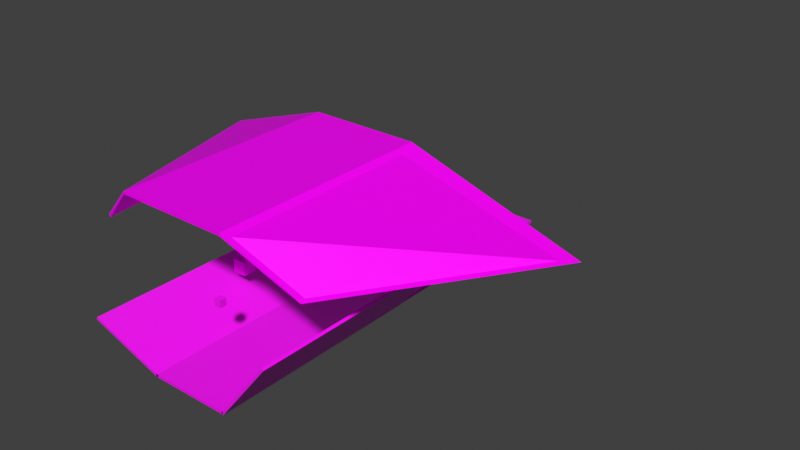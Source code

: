 # Source: tuber.blend  (saved by Blender 2.93.21; exported with 4.5.12 LTS)
import bpy
from mathutils import Matrix  # noqa: F401  (used for matrix-valued properties, if any)

bpy.ops.wm.read_factory_settings(use_empty=True)
scene = bpy.context.scene
scene.name = 'Scene'

# ---- collections
col_collection = bpy.data.collections.new('Collection'); scene.collection.children.link(col_collection)

# ---- images (referenced by path relative to the original .blend; pixels are not part of the script)
import os
ASSET_DIR = os.environ.get("B2B_ASSET_DIR", "")  # directory of the original .blend (textures are referenced by path, not embedded)
HERE = os.path.dirname(os.path.abspath(__file__))  # packed textures are extracted next to this script under _unpacked/

def load_image(name, relpath, width, height, colorspace="sRGB"):
    """Load a texture the original file referenced (path relative to the .blend, or extracted next to this script)."""
    p = next((c for c in (os.path.join(HERE, relpath), os.path.join(ASSET_DIR, relpath)) if relpath and os.path.exists(c)), "")
    if p:
        img = bpy.data.images.load(p, check_existing=True)
        img.name = name
    else:  # same state as the original file: an image datablock whose file is absent (Cycles renders it pink)
        img = bpy.data.images.new(name, width, height)
        img.source = "FILE"
        img.filepath = "//" + (relpath or name)
    img.colorspace_settings.name = colorspace
    return img
img_norender_001 = load_image('NORENDER.001', '', 1024, 1024, 'sRGB')
img_floor_tiles_06_diff_1k_png = load_image('floor_tiles_06_diff_1k.png', 'floor_tiles_06_diff_1k.png', 1024, 1024, 'sRGB')
img_norender_002 = load_image('NORENDER.002', '', 1024, 1024, 'sRGB')
img_norender_003 = load_image('NORENDER.003', '', 1024, 1024, 'sRGB')
img_1540139171163_jpg = load_image('1540139171163.jpg', '1540139171163.jpg', 1024, 1024, 'sRGB')
img_sandstone_blocks_05_diff_1k_png = load_image('sandstone_blocks_05_diff_1k.png', 'sandstone_blocks_05_diff_1k.png', 1024, 1024, 'sRGB')
img_floor_tiles_06_diff_1k_png_003 = load_image('floor_tiles_06_diff_1k.png.003', 'floor_tiles_06_diff_1k.png', 1024, 1024, 'sRGB')
img_norender_004 = load_image('NORENDER.004', '', 1024, 1024, 'sRGB')
img_norender = load_image('NORENDER', '', 1024, 1024, 'sRGB')
img_floor_tiles_06_diff_1k_png_004 = load_image('floor_tiles_06_diff_1k.png.004', 'floor_tiles_06_diff_1k.png', 1024, 1024, 'sRGB')
img_1531692584494_jpg = load_image('1531692584494.jpg', '1531692584494.jpg', 1024, 1024, 'sRGB')
img_1539212443187_png = load_image('1539212443187.png', '1539212443187.png', 1024, 1024, 'sRGB')
img_1540146676067_png = load_image('1540146676067.png', '1540146676067.png', 1024, 1024, 'sRGB')

# ---- materials (node trees are filled in below, after node groups)
mat_norender = bpy.data.materials.new('NORENDER')
mat_norender.use_transparent_shadow = False
mat_floor = bpy.data.materials.new('Floor')
mat_floor.use_transparent_shadow = False
mat_norender_001 = bpy.data.materials.new('NORENDER.001')
mat_norender_001.use_transparent_shadow = False
mat_norender_002 = bpy.data.materials.new('NORENDER.002')
mat_norender_002.use_transparent_shadow = False
mat_light = bpy.data.materials.new('Light')
mat_light.use_transparent_shadow = False
mat_roof = bpy.data.materials.new('Roof')
mat_roof.use_transparent_shadow = False
mat_floor_003 = bpy.data.materials.new('Floor.003')
mat_floor_003.use_transparent_shadow = False
mat_norender_003 = bpy.data.materials.new('NORENDER.003')
mat_norender_003.use_transparent_shadow = False
mat_norender_004 = bpy.data.materials.new('NORENDER.004')
mat_norender_004.use_transparent_shadow = False
mat_floor_004 = bpy.data.materials.new('Floor.004')
mat_floor_004.use_transparent_shadow = False
mat_super = bpy.data.materials.new('Super')
mat_super.use_transparent_shadow = False
mat_super_001 = bpy.data.materials.new('Super.001')
mat_super_001.use_transparent_shadow = False
mat_super_002 = bpy.data.materials.new('Super.002')
mat_super_002.use_transparent_shadow = False

# ---- material node trees
mat_norender.use_nodes = True; mat_norender.node_tree.nodes.clear()
_N = mat_norender.node_tree.nodes; _L = mat_norender.node_tree.links
n0 = _N.new('ShaderNodeBsdfPrincipled'); n0.name = 'Principled BSDF'; n0.location = (10, 300)
n0.distribution = 'GGX'
n0.subsurface_method = 'BURLEY'
n0.inputs[3].default_value = 1.45
n0.inputs[27].default_value = (0.0, 0.0, 0.0, 1.0)
n0.inputs[28].default_value = 1.0
n1 = _N.new('ShaderNodeOutputMaterial'); n1.name = 'Material Output'; n1.location = (300, 300)
n2 = _N.new('ShaderNodeTexImage'); n2.name = 'Image Texture'; n2.location = (-280, 280)
n2.image = img_norender_001
_L.new(n0.outputs[0], n1.inputs[0])
_L.new(n2.outputs[0], n0.inputs[0])
n1.is_active_output = True
mat_floor.use_nodes = True; mat_floor.node_tree.nodes.clear()
_N = mat_floor.node_tree.nodes; _L = mat_floor.node_tree.links
n0 = _N.new('ShaderNodeBsdfPrincipled'); n0.name = 'Principled BSDF'; n0.location = (10, 300)
n0.distribution = 'GGX'
n0.subsurface_method = 'BURLEY'
n0.inputs[3].default_value = 1.45
n0.inputs[13].default_value = 1.0
n0.inputs[27].default_value = (0.0, 0.0, 0.0, 1.0)
n0.inputs[28].default_value = 1.0
n1 = _N.new('ShaderNodeOutputMaterial'); n1.name = 'Material Output'; n1.location = (300, 300)
n2 = _N.new('ShaderNodeTexImage'); n2.name = 'Image Texture'; n2.location = (-280, 280)
n2.image = img_floor_tiles_06_diff_1k_png
_L.new(n0.outputs[0], n1.inputs[0])
_L.new(n2.outputs[0], n0.inputs[0])
n1.is_active_output = True
mat_norender_001.use_nodes = True; mat_norender_001.node_tree.nodes.clear()
_N = mat_norender_001.node_tree.nodes; _L = mat_norender_001.node_tree.links
n0 = _N.new('ShaderNodeBsdfPrincipled'); n0.name = 'Principled BSDF'; n0.location = (10, 300)
n0.distribution = 'GGX'
n0.subsurface_method = 'BURLEY'
n0.inputs[3].default_value = 1.45
n0.inputs[27].default_value = (0.0, 0.0, 0.0, 1.0)
n0.inputs[28].default_value = 1.0
n1 = _N.new('ShaderNodeOutputMaterial'); n1.name = 'Material Output'; n1.location = (300, 300)
n2 = _N.new('ShaderNodeTexImage'); n2.name = 'Image Texture'; n2.location = (-280, 280)
n2.image = img_norender_002
_L.new(n0.outputs[0], n1.inputs[0])
_L.new(n2.outputs[0], n0.inputs[0])
n1.is_active_output = True
mat_norender_002.use_nodes = True; mat_norender_002.node_tree.nodes.clear()
_N = mat_norender_002.node_tree.nodes; _L = mat_norender_002.node_tree.links
n0 = _N.new('ShaderNodeBsdfPrincipled'); n0.name = 'Principled BSDF'; n0.location = (10, 300)
n0.distribution = 'GGX'
n0.subsurface_method = 'BURLEY'
n0.inputs[3].default_value = 1.45
n0.inputs[27].default_value = (0.0, 0.0, 0.0, 1.0)
n0.inputs[28].default_value = 1.0
n1 = _N.new('ShaderNodeOutputMaterial'); n1.name = 'Material Output'; n1.location = (300, 300)
n2 = _N.new('ShaderNodeTexImage'); n2.name = 'Image Texture'; n2.location = (-280, 280)
n2.image = img_norender_003
_L.new(n0.outputs[0], n1.inputs[0])
_L.new(n2.outputs[0], n0.inputs[0])
n1.is_active_output = True
mat_light.use_nodes = True; mat_light.node_tree.nodes.clear()
_N = mat_light.node_tree.nodes; _L = mat_light.node_tree.links
n0 = _N.new('ShaderNodeBsdfPrincipled'); n0.name = 'Principled BSDF'; n0.location = (10, 300)
n0.distribution = 'GGX'
n0.subsurface_method = 'BURLEY'
n0.inputs[3].default_value = 1.45
n0.inputs[13].default_value = 1.0
n0.inputs[27].default_value = (0.0, 0.0, 0.0, 1.0)
n0.inputs[28].default_value = 1.0
n1 = _N.new('ShaderNodeOutputMaterial'); n1.name = 'Material Output'; n1.location = (300, 300)
n2 = _N.new('ShaderNodeTexImage'); n2.name = 'Image Texture'; n2.location = (-280, 280)
n2.image = img_1540139171163_jpg
_L.new(n0.outputs[0], n1.inputs[0])
_L.new(n2.outputs[0], n0.inputs[0])
n1.is_active_output = True
mat_roof.use_nodes = True; mat_roof.node_tree.nodes.clear()
_N = mat_roof.node_tree.nodes; _L = mat_roof.node_tree.links
n0 = _N.new('ShaderNodeBsdfPrincipled'); n0.name = 'Principled BSDF'; n0.location = (10, 300)
n0.distribution = 'GGX'
n0.subsurface_method = 'BURLEY'
n0.inputs[3].default_value = 1.45
n0.inputs[13].default_value = 0.1544
n0.inputs[27].default_value = (0.0, 0.0, 0.0, 1.0)
n0.inputs[28].default_value = 1.0
n1 = _N.new('ShaderNodeOutputMaterial'); n1.name = 'Material Output'; n1.location = (300, 300)
n2 = _N.new('ShaderNodeTexImage'); n2.name = 'Image Texture'; n2.location = (-280, 280)
n2.image = img_sandstone_blocks_05_diff_1k_png
_L.new(n0.outputs[0], n1.inputs[0])
_L.new(n2.outputs[0], n0.inputs[0])
n1.is_active_output = True
mat_floor_003.use_nodes = True; mat_floor_003.node_tree.nodes.clear()
_N = mat_floor_003.node_tree.nodes; _L = mat_floor_003.node_tree.links
n0 = _N.new('ShaderNodeBsdfPrincipled'); n0.name = 'Principled BSDF'; n0.location = (10, 300)
n0.distribution = 'GGX'
n0.subsurface_method = 'BURLEY'
n0.inputs[3].default_value = 1.45
n0.inputs[13].default_value = 1.0
n0.inputs[27].default_value = (0.0, 0.0, 0.0, 1.0)
n0.inputs[28].default_value = 1.0
n1 = _N.new('ShaderNodeOutputMaterial'); n1.name = 'Material Output'; n1.location = (300, 300)
n2 = _N.new('ShaderNodeTexImage'); n2.name = 'Image Texture'; n2.location = (-280, 280)
n2.image = img_floor_tiles_06_diff_1k_png_003
_L.new(n0.outputs[0], n1.inputs[0])
_L.new(n2.outputs[0], n0.inputs[0])
n1.is_active_output = True
mat_norender_003.use_nodes = True; mat_norender_003.node_tree.nodes.clear()
_N = mat_norender_003.node_tree.nodes; _L = mat_norender_003.node_tree.links
n0 = _N.new('ShaderNodeBsdfPrincipled'); n0.name = 'Principled BSDF'; n0.location = (10, 300)
n0.distribution = 'GGX'
n0.subsurface_method = 'BURLEY'
n0.inputs[3].default_value = 1.45
n0.inputs[27].default_value = (0.0, 0.0, 0.0, 1.0)
n0.inputs[28].default_value = 1.0
n1 = _N.new('ShaderNodeOutputMaterial'); n1.name = 'Material Output'; n1.location = (300, 300)
n2 = _N.new('ShaderNodeTexImage'); n2.name = 'Image Texture'; n2.location = (-280, 280)
n2.image = img_norender_004
_L.new(n0.outputs[0], n1.inputs[0])
_L.new(n2.outputs[0], n0.inputs[0])
n1.is_active_output = True
mat_norender_004.use_nodes = True; mat_norender_004.node_tree.nodes.clear()
_N = mat_norender_004.node_tree.nodes; _L = mat_norender_004.node_tree.links
n0 = _N.new('ShaderNodeBsdfPrincipled'); n0.name = 'Principled BSDF'; n0.location = (10, 300)
n0.distribution = 'GGX'
n0.subsurface_method = 'BURLEY'
n0.inputs[3].default_value = 1.45
n0.inputs[27].default_value = (0.0, 0.0, 0.0, 1.0)
n0.inputs[28].default_value = 1.0
n1 = _N.new('ShaderNodeOutputMaterial'); n1.name = 'Material Output'; n1.location = (300, 300)
n2 = _N.new('ShaderNodeTexImage'); n2.name = 'Image Texture'; n2.location = (-280, 280)
n2.image = img_norender
_L.new(n0.outputs[0], n1.inputs[0])
_L.new(n2.outputs[0], n0.inputs[0])
n1.is_active_output = True
mat_floor_004.use_nodes = True; mat_floor_004.node_tree.nodes.clear()
_N = mat_floor_004.node_tree.nodes; _L = mat_floor_004.node_tree.links
n0 = _N.new('ShaderNodeBsdfPrincipled'); n0.name = 'Principled BSDF'; n0.location = (10, 300)
n0.distribution = 'GGX'
n0.subsurface_method = 'BURLEY'
n0.inputs[3].default_value = 1.45
n0.inputs[13].default_value = 1.0
n0.inputs[27].default_value = (0.0, 0.0, 0.0, 1.0)
n0.inputs[28].default_value = 1.0
n1 = _N.new('ShaderNodeOutputMaterial'); n1.name = 'Material Output'; n1.location = (300, 300)
n2 = _N.new('ShaderNodeTexImage'); n2.name = 'Image Texture'; n2.location = (-280, 280)
n2.image = img_floor_tiles_06_diff_1k_png_004
_L.new(n0.outputs[0], n1.inputs[0])
_L.new(n2.outputs[0], n0.inputs[0])
n1.is_active_output = True
mat_super.use_nodes = True; mat_super.node_tree.nodes.clear()
_N = mat_super.node_tree.nodes; _L = mat_super.node_tree.links
n0 = _N.new('ShaderNodeBsdfPrincipled'); n0.name = 'Principled BSDF'; n0.location = (10, 300)
n0.distribution = 'GGX'
n0.subsurface_method = 'BURLEY'
n0.inputs[3].default_value = 1.45
n0.inputs[13].default_value = 0.3309
n0.inputs[27].default_value = (0.0, 0.0, 0.0, 1.0)
n0.inputs[28].default_value = 1.0
n1 = _N.new('ShaderNodeOutputMaterial'); n1.name = 'Material Output'; n1.location = (300, 300)
n2 = _N.new('ShaderNodeTexImage'); n2.name = 'Image Texture'; n2.location = (-280, 280)
n2.image = img_1531692584494_jpg
_L.new(n0.outputs[0], n1.inputs[0])
_L.new(n2.outputs[0], n0.inputs[0])
n1.is_active_output = True
mat_super_001.use_nodes = True; mat_super_001.node_tree.nodes.clear()
_N = mat_super_001.node_tree.nodes; _L = mat_super_001.node_tree.links
n0 = _N.new('ShaderNodeBsdfPrincipled'); n0.name = 'Principled BSDF'; n0.location = (10, 300)
n0.distribution = 'GGX'
n0.subsurface_method = 'BURLEY'
n0.inputs[3].default_value = 1.45
n0.inputs[13].default_value = 0.0
n0.inputs[27].default_value = (0.0, 0.0, 0.0, 1.0)
n0.inputs[28].default_value = 1.0
n1 = _N.new('ShaderNodeOutputMaterial'); n1.name = 'Material Output'; n1.location = (300, 300)
n2 = _N.new('ShaderNodeTexImage'); n2.name = 'Image Texture'; n2.location = (-280, 280)
n2.image = img_1539212443187_png
_L.new(n0.outputs[0], n1.inputs[0])
_L.new(n2.outputs[0], n0.inputs[0])
n1.is_active_output = True
mat_super_002.use_nodes = True; mat_super_002.node_tree.nodes.clear()
_N = mat_super_002.node_tree.nodes; _L = mat_super_002.node_tree.links
n0 = _N.new('ShaderNodeBsdfPrincipled'); n0.name = 'Principled BSDF'; n0.location = (10, 300)
n0.distribution = 'GGX'
n0.subsurface_method = 'BURLEY'
n0.inputs[3].default_value = 1.45
n0.inputs[13].default_value = 1.0
n0.inputs[27].default_value = (0.0, 0.0, 0.0, 1.0)
n0.inputs[28].default_value = 1.0
n1 = _N.new('ShaderNodeOutputMaterial'); n1.name = 'Material Output'; n1.location = (300, 300)
n2 = _N.new('ShaderNodeTexImage'); n2.name = 'Image Texture'; n2.location = (-280, 280)
n2.image = img_1540146676067_png
_L.new(n0.outputs[0], n1.inputs[0])
_L.new(n2.outputs[0], n0.inputs[0])
n1.is_active_output = True

# ---- world
world_world = bpy.data.worlds.new('World'); scene.world = world_world
world_world.use_nodes = True; world_world.node_tree.nodes.clear()
_N = world_world.node_tree.nodes; _L = world_world.node_tree.links
n0 = _N.new('ShaderNodeOutputWorld'); n0.name = 'World Output'; n0.location = (300, 300)
n1 = _N.new('ShaderNodeBackground'); n1.name = 'Background'; n1.location = (10, 300)
n1.inputs[0].default_value = (0.05088, 0.05088, 0.05088, 1.0)
_L.new(n1.outputs[0], n0.inputs[0])
n0.is_active_output = True
world_world.color = (0.05088, 0.05088, 0.05088)
world_world.use_sun_shadow = False
world_world.sun_shadow_jitter_overblur = 0.0

# ---- meshes
me_cube_001 = bpy.data.meshes.new('Cube.001')
me_cube_001.from_pydata([(-1.0, -1.0, -1.0), (-1.0, -1.0, 1.0), (-1.0, 1.0, -1.0), (-1.0, 1.0, 1.0), (1.0, -1.0, -1.0), (1.0, -1.0, 1.0), (1.0, 1.0, -1.0), (1.0, 1.0, 1.0)], [], [(0, 1, 3, 2), (2, 3, 7, 6), (6, 7, 5, 4), (4, 5, 1, 0), (2, 6, 4, 0)])
_uv = me_cube_001.uv_layers.new(name='UVMap')
_uv.uv.foreach_set('vector', [0.0, 0.0, 0.0, 1.0, 1.0, 1.0, 1.0, 0.0, 0.0, 0.0, 0.0, 1.0, 1.0, 1.0, 1.0, 0.0, 1.0, 0.0, 1.0, 1.0, 0.0, 1.0, 0.0, 0.0, 1.0, 0.0, 1.0, 1.0, 0.0, 1.0, 0.0, 0.0, 0.0, 1.0, 1.0, 1.0, 1.0, 0.0, 0.0, 0.0])
me_cube_001.materials.append(mat_norender)
me_cube_001.use_remesh_fix_poles = True
me_cube_001.use_remesh_preserve_attributes = False
me_cube_001.update()
me_cube_002 = bpy.data.meshes.new('Cube.002')
me_cube_002.from_pydata([(-1.0, -1.0, 1.0), (-1.0, 1.0, 1.0), (1.0, -1.0, 1.0), (1.0, 1.0, 1.0)], [], [(3, 1, 0, 2)])
_uv = me_cube_002.uv_layers.new(name='UVMap')
_uv.uv.foreach_set('vector', [3.0, 1.0, 0.0, 1.0, 0.0, -4.0, 3.0, -4.0])
me_cube_002.materials.append(mat_floor)
me_cube_002.use_remesh_fix_poles = True
me_cube_002.use_remesh_preserve_attributes = False
me_cube_002.update()
me_cube_005 = bpy.data.meshes.new('Cube.005')
me_cube_005.from_pydata([(-1.0, -1.0, -1.0), (-1.0, -1.0, 1.0), (-1.0, 1.0, -1.0), (-1.0, 1.0, 1.0), (1.0, -1.0, -1.0), (1.0, -1.0, 1.0), (1.0, 1.0, -1.0), (1.0, 1.0, 1.0)], [], [(0, 1, 3, 2), (2, 3, 7, 6), (6, 7, 5, 4), (2, 6, 4, 0)])
_uv = me_cube_005.uv_layers.new(name='UVMap')
_uv.uv.foreach_set('vector', [0.0, 0.0, 0.0, 1.0, 1.0, 1.0, 1.0, 0.0, 0.0, 0.0, 0.0, 1.0, 1.0, 1.0, 1.0, 0.0, 1.0, 0.0, 1.0, 1.0, 0.0, 1.0, 0.0, 0.0, 0.0, 1.0, 1.0, 1.0, 1.0, 0.0, 0.0, 0.0])
me_cube_005.materials.append(mat_norender_001)
me_cube_005.use_remesh_fix_poles = True
me_cube_005.use_remesh_preserve_attributes = False
me_cube_005.update()
me_cube_007 = bpy.data.meshes.new('Cube.007')
me_cube_007.from_pydata([(-1.0, -1.0, -1.0), (-1.0, -1.0, 1.0), (-1.0, 1.0, -1.0), (-1.0, 1.0, 1.0), (1.0, -1.0, -1.0), (1.0, -1.0, 1.0), (1.0, 1.0, -1.0), (1.0, 1.0, 1.0)], [], [(0, 1, 3, 2), (2, 3, 7, 6), (6, 7, 5, 4), (2, 6, 4, 0)])
_uv = me_cube_007.uv_layers.new(name='UVMap')
_uv.uv.foreach_set('vector', [0.0, 0.0, 0.0, 1.0, 1.0, 1.0, 1.0, 0.0, 0.0, 0.0, 0.0, 1.0, 1.0, 1.0, 1.0, 0.0, 1.0, 0.0, 1.0, 1.0, 0.0, 1.0, 0.0, 0.0, 0.0, 1.0, 1.0, 1.0, 1.0, 0.0, 0.0, 0.0])
me_cube_007.materials.append(mat_norender_002)
me_cube_007.use_remesh_fix_poles = True
me_cube_007.use_remesh_preserve_attributes = False
me_cube_007.update()
me_cube_008 = bpy.data.meshes.new('Cube.008')
me_cube_008.from_pydata([(-1.0, -1.0, -1.0), (-1.0, -1.0, 1.0), (1.0, -1.0, -1.0), (1.0, -1.0, 1.0), (-1.0, -1.0, 1.0), (-1.0, 1.0, 1.0), (1.0, -1.0, 1.0), (1.0, 1.0, 1.0)], [], [(2, 3, 1, 0), (7, 5, 4, 6)])
_uv = me_cube_008.uv_layers.new(name='UVMap')
_uv.uv.foreach_set('vector', [1.0, 0.0, 1.0, 1.0, 0.0, 1.0, 0.0, 0.0, 3.0, 1.0, 0.0, 1.0, 0.0, -4.0, 3.0, -4.0])
me_cube_008.materials.append(mat_floor)
me_cube_008.use_remesh_fix_poles = True
me_cube_008.use_remesh_preserve_attributes = False
me_cube_008.update()
me_cube_009 = bpy.data.meshes.new('Cube.009')
me_cube_009.from_pydata([(-1.0, -1.0, -1.0), (-1.0, -1.0, 1.0), (1.0, -1.0, -1.0), (1.0, -1.0, 1.0), (-1.0, -1.0, 1.0), (-1.0, 1.0, 1.0), (1.0, -1.0, 1.0), (1.0, 1.0, 1.0)], [], [(2, 3, 1, 0), (7, 5, 4, 6)])
_uv = me_cube_009.uv_layers.new(name='UVMap')
_uv.uv.foreach_set('vector', [1.0, 0.0, 1.0, 1.0, 0.0, 1.0, 0.0, 0.0, 3.0, 1.0, 0.0, 1.0, 0.0, -4.0, 3.0, -4.0])
me_cube_009.materials.append(mat_floor)
me_cube_009.use_remesh_fix_poles = True
me_cube_009.use_remesh_preserve_attributes = False
me_cube_009.update()
me_cube_010 = bpy.data.meshes.new('Cube.010')
me_cube_010.from_pydata([(-0.25, -0.25, -0.25), (-0.25, -0.25, 0.25), (-0.25, 0.25, -0.25), (-0.25, 0.25, 0.25), (0.25, -0.25, -0.25), (0.25, -0.25, 0.25), (0.25, 0.25, -0.25), (0.25, 0.25, 0.25)], [], [(0, 1, 3, 2), (2, 3, 7, 6), (6, 7, 5, 4), (4, 5, 1, 0), (2, 6, 4, 0), (7, 3, 1, 5)])
_uv = me_cube_010.uv_layers.new(name='UVMap')
_uv.uv.foreach_set('vector', [0.375, 0.0, 0.625, 0.0, 0.625, 0.25, 0.375, 0.25, 0.375, 0.25, 0.625, 0.25, 0.625, 0.5, 0.375, 0.5, 0.375, 0.5, 0.625, 0.5, 0.625, 0.75, 0.375, 0.75, 0.375, 0.75, 0.625, 0.75, 0.625, 1.0, 0.375, 1.0, 0.125, 0.5, 0.375, 0.5, 0.375, 0.75, 0.125, 0.75, 0.625, 0.5, 0.875, 0.5, 0.875, 0.75, 0.625, 0.75])
me_cube_010.materials.append(mat_light)
me_cube_010.use_remesh_fix_poles = True
me_cube_010.use_remesh_preserve_attributes = False
me_cube_010.update()
me_cube_011 = bpy.data.meshes.new('Cube.011')
me_cube_011.from_pydata([(-0.25, -0.25, -0.25), (-0.25, -0.25, 0.25), (-0.25, 0.25, -0.25), (-0.25, 0.25, 0.25), (0.25, -0.25, -0.25), (0.25, -0.25, 0.25), (0.25, 0.25, -0.25), (0.25, 0.25, 0.25)], [], [(0, 1, 3, 2), (2, 3, 7, 6), (6, 7, 5, 4), (4, 5, 1, 0), (2, 6, 4, 0), (7, 3, 1, 5)])
_uv = me_cube_011.uv_layers.new(name='UVMap')
_uv.uv.foreach_set('vector', [0.375, 0.0, 0.625, 0.0, 0.625, 0.25, 0.375, 0.25, 0.375, 0.25, 0.625, 0.25, 0.625, 0.5, 0.375, 0.5, 0.375, 0.5, 0.625, 0.5, 0.625, 0.75, 0.375, 0.75, 0.375, 0.75, 0.625, 0.75, 0.625, 1.0, 0.375, 1.0, 0.125, 0.5, 0.375, 0.5, 0.375, 0.75, 0.125, 0.75, 0.625, 0.5, 0.875, 0.5, 0.875, 0.75, 0.625, 0.75])
me_cube_011.materials.append(mat_light)
me_cube_011.use_remesh_fix_poles = True
me_cube_011.use_remesh_preserve_attributes = False
me_cube_011.update()
me_cube_012 = bpy.data.meshes.new('Cube.012')
me_cube_012.from_pydata([(-0.25, -0.25, -0.25), (-0.25, -0.25, 0.25), (-0.25, 0.25, -0.25), (-0.25, 0.25, 0.25), (0.25, -0.25, -0.25), (0.25, -0.25, 0.25), (0.25, 0.25, -0.25), (0.25, 0.25, 0.25)], [], [(0, 1, 3, 2), (2, 3, 7, 6), (6, 7, 5, 4), (4, 5, 1, 0), (2, 6, 4, 0), (7, 3, 1, 5)])
_uv = me_cube_012.uv_layers.new(name='UVMap')
_uv.uv.foreach_set('vector', [0.375, 0.0, 0.625, 0.0, 0.625, 0.25, 0.375, 0.25, 0.375, 0.25, 0.625, 0.25, 0.625, 0.5, 0.375, 0.5, 0.375, 0.5, 0.625, 0.5, 0.625, 0.75, 0.375, 0.75, 0.375, 0.75, 0.625, 0.75, 0.625, 1.0, 0.375, 1.0, 0.125, 0.5, 0.375, 0.5, 0.375, 0.75, 0.125, 0.75, 0.625, 0.5, 0.875, 0.5, 0.875, 0.75, 0.625, 0.75])
me_cube_012.materials.append(mat_light)
me_cube_012.use_remesh_fix_poles = True
me_cube_012.use_remesh_preserve_attributes = False
me_cube_012.update()
me_cube_013 = bpy.data.meshes.new('Cube.013')
me_cube_013.from_pydata([(-0.5, -0.5, -0.5), (-0.5, -0.5, 0.5), (-0.5, 0.5, -0.5), (-0.5, 0.5, 0.5), (0.5, -0.5, -0.5), (0.5, -0.5, 0.5), (0.5, 0.5, -0.5), (0.5, 0.5, 0.5), (-1.403, 0.4759, -12.1), (-0.7753, -0.4735, -12.1), (-0.7898, -0.4759, -11.3), (-1.417, 0.4735, -11.3), (2.182, 0.4125, -15.57), (2.164, 0.4186, -16.06), (1.052, -0.4125, -16.06), (1.07, -0.4186, -15.57)], [], [(3, 2, 8, 11), (2, 3, 7, 6), (7, 5, 15, 12), (4, 5, 1, 0), (2, 6, 4, 0), (7, 3, 1, 5), (9, 10, 11, 8), (0, 1, 10, 9), (1, 3, 11, 10), (2, 0, 9, 8), (13, 12, 15, 14), (6, 7, 12, 13), (5, 4, 14, 15), (4, 6, 13, 14)])
_uv = me_cube_013.uv_layers.new(name='UVMap')
_uv.uv.foreach_set('vector', [0.0, 1.0, 0.0, 0.0, 0.0, 0.0, 0.0, 1.0, 0.0, 0.0, 0.0, 1.0, 1.0, 1.0, 1.0, 0.0, 0.0, 1.0, 0.0, 0.0, 1.0, 0.0, 1.0, 1.0, 1.0, 0.0, 1.0, 1.0, 0.0, 1.0, 0.0, 0.0, 0.0, 1.0, 4.0, 1.0, 4.0, -5.0, 0.0, -5.0, 1.0, 1.0, 0.0, 1.0, 0.0, 0.0, 1.0, 0.0, 0.0, 0.0, 0.0, 1.0, 1.0, 1.0, 1.0, 0.0, 0.0, 0.0, 0.0, 1.0, 0.0, 1.0, 0.0, 0.0, 0.0004883, 0.9995, 0.9995, 0.9995, 0.9995, 0.0004883, 0.0004883, 0.0004883, 4.999, -1.999, 0.001465, -1.999, 0.001001, 0.999, 4.999, 0.9985, 1.0, 0.0, 1.0, 1.0, 0.0, 1.0, 0.0, 0.0, 1.0, 0.0, 1.0, 1.0, 1.0, 1.0, 1.0, 0.0, 1.0, 1.0, 1.0, 0.0, 1.0, 0.0, 1.0, 1.0, 0.0004883, 0.9985, 0.9995, 0.9995, 0.9995, 0.0004883, 0.0004883, 0.0004883])
me_cube_013.materials.append(mat_roof)
me_cube_013.use_remesh_fix_poles = True
me_cube_013.use_remesh_preserve_attributes = False
me_cube_013.update()
me_cube_014 = bpy.data.meshes.new('Cube.014')
me_cube_014.from_pydata([(-1.0, -1.0, 1.0), (-1.0, 1.0, 1.0), (1.0, -1.0, 1.0), (1.0, 1.0, 1.0)], [], [(3, 1, 0, 2)])
_uv = me_cube_014.uv_layers.new(name='UVMap')
_uv.uv.foreach_set('vector', [3.0, 1.0, 0.0, 1.0, 0.0, -4.0, 3.0, -4.0])
me_cube_014.materials.append(mat_floor_003)
me_cube_014.use_remesh_fix_poles = True
me_cube_014.use_remesh_preserve_attributes = False
me_cube_014.update()
me_cube_015 = bpy.data.meshes.new('Cube.015')
me_cube_015.from_pydata([(-1.0, -1.0, -1.0), (-1.0, -1.0, 1.0), (-1.0, 1.0, -1.0), (-1.0, 1.0, 1.0), (1.0, -1.0, -1.0), (1.0, -1.0, 1.0), (1.0, 1.0, -1.0), (1.0, 1.0, 1.0)], [], [(0, 1, 3, 2), (2, 3, 7, 6), (6, 7, 5, 4), (4, 5, 1, 0), (2, 6, 4, 0)])
_uv = me_cube_015.uv_layers.new(name='UVMap')
_uv.uv.foreach_set('vector', [0.0, 0.0, 0.0, 1.0, 1.0, 1.0, 1.0, 0.0, 0.0, 0.0, 0.0, 1.0, 1.0, 1.0, 1.0, 0.0, 1.0, 0.0, 1.0, 1.0, 0.0, 1.0, 0.0, 0.0, 1.0, 0.0, 1.0, 1.0, 0.0, 1.0, 0.0, 0.0, 0.0, 1.0, 1.0, 1.0, 1.0, 0.0, 0.0, 0.0])
me_cube_015.materials.append(mat_norender_003)
me_cube_015.use_remesh_fix_poles = True
me_cube_015.use_remesh_preserve_attributes = False
me_cube_015.update()
me_cube_017 = bpy.data.meshes.new('Cube.017')
me_cube_017.from_pydata([(-1.0, -1.0, -1.0), (-1.0, -1.0, 1.0), (-1.0, 1.0, -1.0), (-1.0, 1.0, 1.0), (1.0, -1.0, -1.0), (1.0, -1.0, 1.0), (1.0, 1.0, -1.0), (1.0, 1.0, 1.0)], [], [(0, 1, 3, 2), (2, 3, 7, 6), (6, 7, 5, 4), (2, 6, 4, 0)])
_uv = me_cube_017.uv_layers.new(name='UVMap')
_uv.uv.foreach_set('vector', [0.0, 0.0, 0.0, 1.0, 1.0, 1.0, 1.0, 0.0, 0.0, 0.0, 0.0, 1.0, 1.0, 1.0, 1.0, 0.0, 1.0, 0.0, 1.0, 1.0, 0.0, 1.0, 0.0, 0.0, 0.0, 1.0, 1.0, 1.0, 1.0, 0.0, 0.0, 0.0])
me_cube_017.materials.append(mat_norender_004)
me_cube_017.use_remesh_fix_poles = True
me_cube_017.use_remesh_preserve_attributes = False
me_cube_017.update()
me_cube_016 = bpy.data.meshes.new('Cube.016')
me_cube_016.from_pydata([(-1.0, -1.0, -1.0), (-1.0, -1.0, 1.0), (1.0, -1.0, -1.0), (1.0, -1.0, 1.0), (-1.0, -1.0, 1.0), (-1.0, 1.0, 1.0), (1.0, -1.0, 1.0), (1.0, 1.0, 1.0)], [], [(2, 3, 1, 0), (7, 5, 4, 6)])
_uv = me_cube_016.uv_layers.new(name='UVMap')
_uv.uv.foreach_set('vector', [1.0, 0.0, 1.0, 1.0, 0.0, 1.0, 0.0, 0.0, 3.0, 1.0, 0.0, 1.0, 0.0, -4.0, 3.0, -4.0])
me_cube_016.materials.append(mat_floor_004)
me_cube_016.use_remesh_fix_poles = True
me_cube_016.use_remesh_preserve_attributes = False
me_cube_016.update()
me_cube_018 = bpy.data.meshes.new('Cube.018')
me_cube_018.from_pydata([(-0.5, -0.5, -0.5), (-0.5, -0.5, 0.5), (-0.5, 0.5, -0.5), (-0.5, 0.5, 0.5), (0.5, -0.5, -0.5), (0.5, -0.5, 0.5), (0.5, 0.5, -0.5), (0.5, 0.5, 0.5)], [], [(0, 1, 3, 2), (2, 3, 7, 6), (6, 7, 5, 4), (4, 5, 1, 0), (2, 6, 4, 0), (7, 3, 1, 5)])
_uv = me_cube_018.uv_layers.new(name='UVMap')
_uv.uv.foreach_set('vector', [0.0, 0.0495, 0.0, 0.9505, 1.0, 0.9505, 1.0, 0.0495, 0.0, 0.0495, 0.0, 0.9505, 1.0, 0.9505, 1.0, 0.0495, 1.0, 0.0495, 1.0, 0.9505, 0.0, 0.9505, 0.0, 0.0495, 1.0, 0.0495, 1.0, 0.9505, 0.0, 0.9505, 0.0, 0.0495, 0.0, 0.9505, 1.0, 0.9505, 1.0, 0.0495, 0.0, 0.0495, 1.0, 0.9505, 0.0, 0.9505, 0.0, 0.0495, 1.0, 0.0495])
me_cube_018.materials.append(mat_super)
me_cube_018.use_remesh_fix_poles = True
me_cube_018.use_remesh_preserve_attributes = False
me_cube_018.update()
me_cube_019 = bpy.data.meshes.new('Cube.019')
me_cube_019.from_pydata([(-0.5, -0.5, -0.5), (-0.5, -0.5, 0.5), (-0.5, 0.5, -0.5), (-0.5, 0.5, 0.5), (0.5, -0.5, -0.5), (0.5, -0.5, 0.5), (0.5, 0.5, -0.5), (0.5, 0.5, 0.5)], [], [(0, 1, 3, 2), (2, 3, 7, 6), (6, 7, 5, 4), (4, 5, 1, 0), (2, 6, 4, 0), (7, 3, 1, 5)])
_uv = me_cube_019.uv_layers.new(name='UVMap')
_uv.uv.foreach_set('vector', [0.0, 0.0495, 0.0, 0.9505, 1.0, 0.9505, 1.0, 0.0495, 0.0, 0.0495, 0.0, 0.9505, 1.0, 0.9505, 1.0, 0.0495, 1.0, 0.0495, 1.0, 0.9505, 0.0, 0.9505, 0.0, 0.0495, 1.0, 0.0495, 1.0, 0.9505, 0.0, 0.9505, 0.0, 0.0495, 0.0, 0.9505, 1.0, 0.9505, 1.0, 0.0495, 0.0, 0.0495, 1.0, 0.9505, 0.0, 0.9505, 0.0, 0.0495, 1.0, 0.0495])
me_cube_019.materials.append(mat_super_001)
me_cube_019.use_remesh_fix_poles = True
me_cube_019.use_remesh_preserve_attributes = False
me_cube_019.update()
me_cube_020 = bpy.data.meshes.new('Cube.020')
me_cube_020.from_pydata([(-0.5, -0.5, -0.5), (-0.5, -0.5, 0.5), (-0.5, 0.5, -0.5), (-0.5, 0.5, 0.5), (0.5, -0.5, -0.5), (0.5, -0.5, 0.5), (0.5, 0.5, -0.5), (0.5, 0.5, 0.5)], [], [(0, 1, 3, 2), (2, 3, 7, 6), (6, 7, 5, 4), (4, 5, 1, 0), (2, 6, 4, 0), (7, 3, 1, 5)])
_uv = me_cube_020.uv_layers.new(name='UVMap')
_uv.uv.foreach_set('vector', [0.0, 0.0495, 0.0, 0.9505, 1.0, 0.9505, 1.0, 0.0495, 0.0, 0.0495, 0.0, 0.9505, 1.0, 0.9505, 1.0, 0.0495, 1.0, 0.0495, 1.0, 0.9505, 0.0, 0.9505, 0.0, 0.0495, 1.0, 0.0495, 1.0, 0.9505, 0.0, 0.9505, 0.0, 0.0495, 0.0, 0.9505, 1.0, 0.9505, 1.0, 0.0495, 0.0, 0.0495, 1.0, 0.9505, 0.0, 0.9505, 0.0, 0.0495, 1.0, 0.0495])
me_cube_020.materials.append(mat_super_002)
me_cube_020.use_remesh_fix_poles = True
me_cube_020.use_remesh_preserve_attributes = False
me_cube_020.update()

# ---- objects
ob_cube = bpy.data.objects.new('Cube', me_cube_001)
ob_cube_001 = bpy.data.objects.new('Cube.001', me_cube_002)
ob_cube_003 = bpy.data.objects.new('Cube.003', me_cube_005)
ob_cube_005 = bpy.data.objects.new('Cube.005', me_cube_007)
ob_cube_006 = bpy.data.objects.new('Cube.006', me_cube_008)
ob_cube_007 = bpy.data.objects.new('Cube.007', me_cube_009)
ob_cube_002 = bpy.data.objects.new('Cube.002', me_cube_010)
ob_cube_004 = bpy.data.objects.new('Cube.004', me_cube_011)
ob_cube_008 = bpy.data.objects.new('Cube.008', me_cube_012)
ob_cube_009 = bpy.data.objects.new('Cube.009', me_cube_013)
ob_cube_010 = bpy.data.objects.new('Cube.010', me_cube_014)
ob_cube_011 = bpy.data.objects.new('Cube.011', me_cube_015)
ob_cube_013 = bpy.data.objects.new('Cube.013', me_cube_017)
ob_cube_012 = bpy.data.objects.new('Cube.012', me_cube_016)
ob_cube_014 = bpy.data.objects.new('Cube.014', me_cube_018)
ob_cube_015 = bpy.data.objects.new('Cube.015', me_cube_019)
ob_cube_016 = bpy.data.objects.new('Cube.016', me_cube_020)

# ---- transforms, parenting, visibility, modifiers, constraints
ob_cube.location = (0.0, 0.0, 0.0)
ob_cube.scale = (3.0, 8.0, 0.1)
ob_cube_001.location = (0.0, 0.0, 0.0)
ob_cube_001.scale = (3.0, 8.0, 0.1)
ob_cube_003.location = (-5.688, 0.0, 0.9266)
ob_cube_003.rotation_euler = (0.0, 0.3253, 0.0)
ob_cube_003.scale = (3.0, 8.0, 0.1)
ob_cube_005.location = (4.795, 0.0, 2.289)
ob_cube_005.rotation_euler = (0.0, -0.905, 0.0)
ob_cube_005.scale = (3.0, 8.0, 0.1)
ob_cube_006.location = (4.795, 0.0, 2.289)
ob_cube_006.rotation_euler = (0.0, -0.905, 0.0)
ob_cube_006.scale = (3.0, 8.0, 0.1)
ob_cube_007.location = (-5.688, 0.0, 0.9266)
ob_cube_007.rotation_euler = (0.0, 0.3253, 0.0)
ob_cube_007.scale = (3.0, 8.0, 0.1)
ob_cube_002.location = (0.0, -5.0, 5.0)
ob_cube_004.location = (0.0, 0.0, 5.0)
ob_cube_008.location = (0.0, 5.0, 5.0)
ob_cube_009.location = (0.0, 0.0, 12.05)
ob_cube_009.scale = (8.0, 16.0, 0.2)
ob_cube_010.location = (0.0, 16.0, 0.0)
ob_cube_010.scale = (3.0, 8.0, 0.1)
ob_cube_011.location = (0.0, 16.0, 0.0)
ob_cube_011.scale = (3.0, 8.0, 0.1)
ob_cube_013.location = (-5.688, 16.0, 0.9266)
ob_cube_013.rotation_euler = (0.0, 0.3253, 0.0)
ob_cube_013.scale = (3.0, 8.0, 0.1)
ob_cube_012.location = (-5.688, 16.0, 0.9266)
ob_cube_012.rotation_euler = (0.0, 0.3253, 0.0)
ob_cube_012.scale = (3.0, 8.0, 0.1)
ob_cube_014.location = (-5.081, 18.51, 2.919)
ob_cube_015.location = (-5.081, 1.534, 2.919)
ob_cube_016.location = (-5.081, 8.704, 2.919)

# ---- collection membership
col_collection.objects.link(ob_cube)
col_collection.objects.link(ob_cube_001)
col_collection.objects.link(ob_cube_003)
col_collection.objects.link(ob_cube_005)
col_collection.objects.link(ob_cube_006)
col_collection.objects.link(ob_cube_007)
col_collection.objects.link(ob_cube_002)
col_collection.objects.link(ob_cube_004)
col_collection.objects.link(ob_cube_008)
col_collection.objects.link(ob_cube_009)
col_collection.objects.link(ob_cube_010)
col_collection.objects.link(ob_cube_011)
col_collection.objects.link(ob_cube_013)
col_collection.objects.link(ob_cube_012)
col_collection.objects.link(ob_cube_014)
col_collection.objects.link(ob_cube_015)
col_collection.objects.link(ob_cube_016)

# ---- scene / render settings (as saved in the file)
scene.frame_start = 1; scene.frame_end = 250; scene.frame_set(1)
scene.render.engine = 'BLENDER_EEVEE_NEXT'
scene.cycles.use_denoising = False
scene.cycles.samples = 128
scene.cycles.sampling_pattern = 'TABULATED_SOBOL'
scene.cycles.use_adaptive_sampling = False
scene.cycles.use_light_tree = False
scene.view_settings.view_transform = 'Standard'
bpy.context.view_layer.update()

# ---- added for rendering (the .blend has no active camera and no usable light): camera, sun
cam_auto = bpy.data.cameras.new('AutoCamera')
cam_auto.lens = 50.0
cam_auto.sensor_width = 36.0
cam_auto.clip_end = 1000.0
ob_auto_camera = bpy.data.objects.new('AutoCamera', cam_auto)
scene.collection.objects.link(ob_auto_camera)
ob_auto_camera.location = (44.4777, -41.7031, 39.1441)
ob_auto_camera.rotation_euler = (1.09748, -7.21219e-08, 0.694738)
scene.camera = ob_auto_camera
light_auto_sun = bpy.data.lights.new('AutoSun', 'SUN')
light_auto_sun.energy = 3.0
light_auto_sun.angle = 0.0523599
ob_auto_sun = bpy.data.objects.new('AutoSun', light_auto_sun)
scene.collection.objects.link(ob_auto_sun)
ob_auto_sun.rotation_euler = (0.872665, 0.174533, 0.523599)
bpy.context.view_layer.update()

